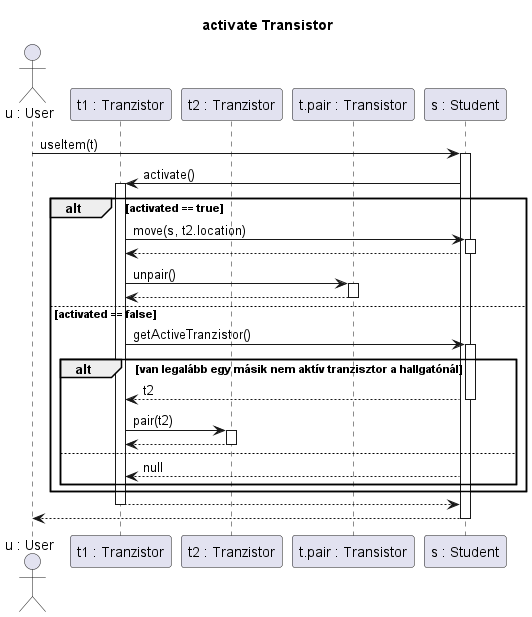

The diagram above was rendered by PlantUML. Its source (embedded in the PNG):
@startuml activate

Title activate Transistor

actor "u : User" as u
Participant "t1 : Tranzistor" as tranz
participant "t2 : Tranzistor" as tranz2
participant "t.pair : Transistor" as p
Participant "s : Student" as h

u->h ++: useItem(t)
h->tranz ++: activate()

alt activated == true

    tranz -> h ++: move(s, t2.location)
    return

    tranz->p ++: unpair()
    return

else activated == false

    tranz->h ++: getActiveTranzistor()
    alt van legalább egy másik nem aktív tranzisztor a hallgatónál
        h-->tranz --: t2

        tranz->tranz2 ++: pair(t2)
        return
    else
        h-->tranz : null
    end

end

tranz --> h --:
h-->u --:

@enduml